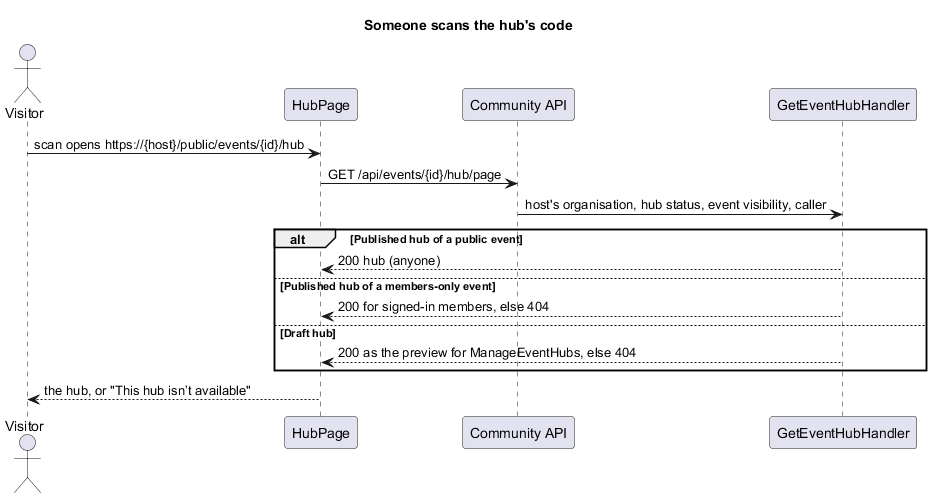

The diagram above was rendered by PlantUML. Its source (embedded in the PNG):
@startuml
title Someone scans the hub's code
actor "Visitor" as visitor
participant "HubPage" as page
participant "Community API" as api
participant "GetEventHubHandler" as h
visitor -> page : scan opens https://{host}/public/events/{id}/hub
page -> api : GET /api/events/{id}/hub/page
api -> h : host's organisation, hub status, event visibility, caller
alt Published hub of a public event
  h --> page : 200 hub (anyone)
else Published hub of a members-only event
  h --> page : 200 for signed-in members, else 404
else Draft hub
  h --> page : 200 as the preview for ManageEventHubs, else 404
end
page --> visitor : the hub, or "This hub isn’t available"
@enduml